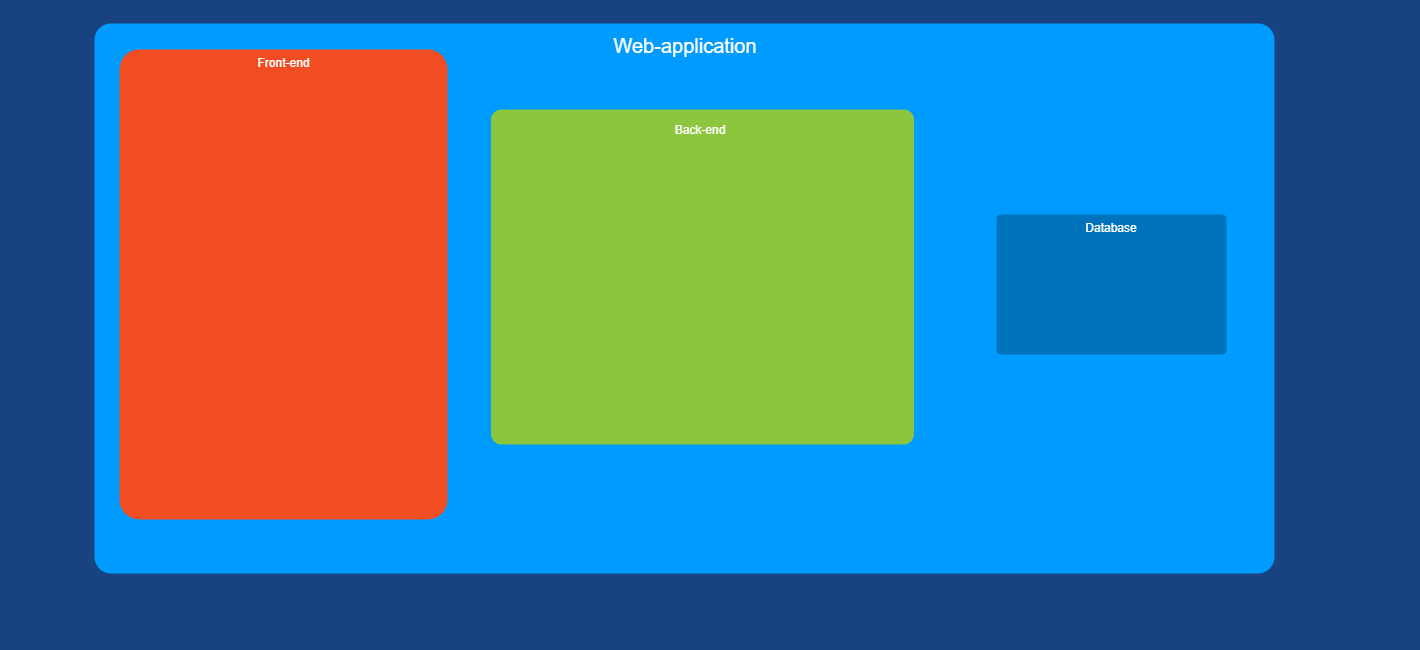

The diagram above was exported from draw.io. Its source (the exported page's mxGraphModel, read from the mxfile embedded in the PNG):
<mxGraphModel dx="2048" dy="2429" grid="1" gridSize="10" guides="1" tooltips="1" connect="1" arrows="1" fold="1" page="1" pageScale="1.5" pageWidth="1169" pageHeight="826" background="#184380" math="0" shadow="0">
  <root>
    <mxCell id="0" style=";html=1;" />
    <mxCell id="1" style=";html=1;" parent="0" />
    <mxCell id="23046e2b9bb16c14-116" value="Web-application" style="whiteSpace=wrap;html=1;rounded=1;shadow=0;strokeColor=none;strokeWidth=2;fillColor=#009BFF;fontSize=20;fontColor=#FFFFFF;align=center;arcSize=3;verticalAlign=top;spacingTop=4;" parent="1" vertex="1">
      <mxGeometry x="418" y="-276" width="1180" height="550" as="geometry" />
    </mxCell>
    <mxCell id="23046e2b9bb16c14-64" value="Database" style="rounded=1;whiteSpace=wrap;html=1;shadow=0;strokeWidth=2;fillColor=#0072BC;fontSize=12;fontColor=#FFFFFF;align=center;strokeColor=none;arcSize=3;verticalAlign=top;" parent="1" vertex="1">
      <mxGeometry x="1320" y="-85" width="230" height="140" as="geometry" />
    </mxCell>
    <mxCell id="23046e2b9bb16c14-27" value="" style="rounded=1;whiteSpace=wrap;html=1;shadow=0;strokeWidth=2;fillColor=#8BC63E;fontSize=12;fontColor=#000000;align=center;strokeColor=none;arcSize=3;" parent="1" vertex="1">
      <mxGeometry x="814.5" y="-190" width="423" height="335" as="geometry" />
    </mxCell>
    <mxCell id="23046e2b9bb16c14-28" value="Front-end" style="rounded=1;whiteSpace=wrap;html=1;shadow=0;strokeWidth=2;fillColor=#F04D22;fontSize=12;fontColor=#FFFFFF;align=center;strokeColor=none;arcSize=6;verticalAlign=top;" parent="1" vertex="1">
      <mxGeometry x="443" y="-250" width="328" height="470" as="geometry" />
    </mxCell>
    <mxCell id="23046e2b9bb16c14-72" style="edgeStyle=orthogonalEdgeStyle;html=1;startArrow=none;startFill=0;startSize=10;endArrow=none;endFill=0;endSize=10;strokeWidth=3;fontSize=11;fontColor=#FFFFFF;strokeColor=#FFFFFF;dashed=1;rounded=0;" parent="1" source="23046e2b9bb16c14-63" edge="1">
      <mxGeometry relative="1" as="geometry">
        <Array as="points">
          <mxPoint x="351" y="730" />
          <mxPoint x="581" y="730" />
        </Array>
        <mxPoint x="581.2857142857144" y="698" as="targetPoint" />
      </mxGeometry>
    </mxCell>
    <mxCell id="23046e2b9bb16c14-84" value="" style="rounded=0;whiteSpace=wrap;html=1;shadow=0;strokeWidth=2;fillColor=#F04D22;fontSize=12;fontColor=#FFFFFF;align=center;strokeColor=none;arcSize=6;verticalAlign=top;" parent="1" vertex="1">
      <mxGeometry x="326" y="820" width="300" height="102" as="geometry" />
    </mxCell>
    <mxCell id="23046e2b9bb16c14-85" value="" style="rounded=0;whiteSpace=wrap;html=1;shadow=0;strokeWidth=2;fillColor=#8BC63E;fontSize=12;fontColor=#FFFFFF;align=center;strokeColor=none;arcSize=6;verticalAlign=top;" parent="1" vertex="1">
      <mxGeometry x="626" y="820" width="400" height="102" as="geometry" />
    </mxCell>
    <mxCell id="23046e2b9bb16c14-86" value="" style="rounded=0;whiteSpace=wrap;html=1;shadow=0;strokeWidth=2;fillColor=#0072BC;fontSize=12;fontColor=#FFFFFF;align=center;strokeColor=none;arcSize=3;verticalAlign=top;" parent="1" vertex="1">
      <mxGeometry x="1026" y="820" width="390" height="102" as="geometry" />
    </mxCell>
    <mxCell id="23046e2b9bb16c14-87" value="A" style="text;html=1;strokeColor=none;fillColor=none;align=center;verticalAlign=middle;whiteSpace=wrap;rounded=1;shadow=0;fontSize=30;fontColor=#FFFFFF;fontStyle=1" parent="1" vertex="1">
      <mxGeometry x="326" y="853" width="40" height="35" as="geometry" />
    </mxCell>
    <mxCell id="23046e2b9bb16c14-88" value="B" style="text;html=1;strokeColor=none;fillColor=none;align=center;verticalAlign=middle;whiteSpace=wrap;rounded=1;shadow=0;fontSize=30;fontColor=#FFFFFF;fontStyle=1" parent="1" vertex="1">
      <mxGeometry x="626" y="853" width="40" height="35" as="geometry" />
    </mxCell>
    <mxCell id="23046e2b9bb16c14-89" value="C" style="text;html=1;strokeColor=none;fillColor=none;align=center;verticalAlign=middle;whiteSpace=wrap;rounded=1;shadow=0;fontSize=30;fontColor=#FFFFFF;fontStyle=1" parent="1" vertex="1">
      <mxGeometry x="1026" y="853" width="40" height="35" as="geometry" />
    </mxCell>
    <mxCell id="23046e2b9bb16c14-90" value="Computer" style="verticalLabelPosition=top;html=1;verticalAlign=bottom;strokeColor=none;fillColor=#FFFFFF;shape=mxgraph.azure.computer;rounded=0;shadow=0;fontSize=10;fontColor=#FFFFFF;align=center;labelPosition=center;" parent="1" vertex="1">
      <mxGeometry x="393" y="860" width="50" height="45" as="geometry" />
    </mxCell>
    <mxCell id="23046e2b9bb16c14-91" value="VHD" style="shadow=0;html=1;strokeColor=none;fillColor=#FFFFFF;labelPosition=center;verticalLabelPosition=top;verticalAlign=bottom;shape=mxgraph.azure.vhd;rounded=0;fontSize=10;fontColor=#FFFFFF;align=center;" parent="1" vertex="1">
      <mxGeometry x="483" y="857" width="40" height="50" as="geometry" />
    </mxCell>
    <mxCell id="23046e2b9bb16c14-92" value="+" style="text;html=1;strokeColor=none;fillColor=none;align=center;verticalAlign=middle;whiteSpace=wrap;rounded=1;shadow=0;fontSize=30;fontColor=#FFFFFF;fontStyle=1" parent="1" vertex="1">
      <mxGeometry x="443" y="865" width="40" height="35" as="geometry" />
    </mxCell>
    <mxCell id="23046e2b9bb16c14-93" value="+" style="text;html=1;strokeColor=none;fillColor=none;align=center;verticalAlign=middle;whiteSpace=wrap;rounded=1;shadow=0;fontSize=30;fontColor=#FFFFFF;fontStyle=1" parent="1" vertex="1">
      <mxGeometry x="523" y="865" width="40" height="35" as="geometry" />
    </mxCell>
    <mxCell id="23046e2b9bb16c14-94" value="Server&lt;div&gt;Directory&lt;/div&gt;" style="shadow=0;html=1;strokeColor=none;shape=mxgraph.mscae.enterprise.server_directory;fillColor=#FFFFFF;rounded=0;fontSize=10;fontColor=#FFFFFF;align=center;verticalAlign=bottom;labelPosition=center;verticalLabelPosition=top;" parent="1" vertex="1">
      <mxGeometry x="563" y="858" width="36" height="50" as="geometry" />
    </mxCell>
    <mxCell id="23046e2b9bb16c14-95" value="VM Feature" style="shadow=0;html=1;strokeColor=none;fillColor=#FFFFFF;labelPosition=center;verticalLabelPosition=top;verticalAlign=bottom;shape=mxgraph.azure.virtual_machine_feature;rounded=0;fontSize=10;fontColor=#FFFFFF;align=center;" parent="1" vertex="1">
      <mxGeometry x="684" y="861" width="50" height="45" as="geometry" />
    </mxCell>
    <mxCell id="23046e2b9bb16c14-96" value="+" style="text;html=1;strokeColor=none;fillColor=none;align=center;verticalAlign=middle;whiteSpace=wrap;rounded=1;shadow=0;fontSize=30;fontColor=#FFFFFF;fontStyle=1" parent="1" vertex="1">
      <mxGeometry x="734" y="866" width="40" height="35" as="geometry" />
    </mxCell>
    <mxCell id="23046e2b9bb16c14-97" value="VHD" style="shadow=0;html=1;strokeColor=none;fillColor=#FFFFFF;labelPosition=center;verticalLabelPosition=top;verticalAlign=bottom;shape=mxgraph.azure.vhd;rounded=0;fontSize=10;fontColor=#FFFFFF;align=center;" parent="1" vertex="1">
      <mxGeometry x="774" y="858" width="40" height="50" as="geometry" />
    </mxCell>
    <mxCell id="23046e2b9bb16c14-98" value="3rd Party&lt;div&gt;Integration&lt;/div&gt;" style="shadow=0;html=1;strokeColor=none;fillColor=#FFFFFF;labelPosition=center;verticalLabelPosition=top;verticalAlign=bottom;shape=mxgraph.office.communications.3rd_party_integration;rounded=0;fontSize=10;fontColor=#FFFFFF;align=center;" parent="1" vertex="1">
      <mxGeometry x="854" y="856" width="54" height="55" as="geometry" />
    </mxCell>
    <mxCell id="23046e2b9bb16c14-99" value="+" style="text;html=1;strokeColor=none;fillColor=none;align=center;verticalAlign=middle;whiteSpace=wrap;rounded=1;shadow=0;fontSize=30;fontColor=#FFFFFF;fontStyle=1" parent="1" vertex="1">
      <mxGeometry x="814" y="866" width="40" height="35" as="geometry" />
    </mxCell>
    <mxCell id="23046e2b9bb16c14-100" value="+" style="text;html=1;strokeColor=none;fillColor=none;align=center;verticalAlign=middle;whiteSpace=wrap;rounded=1;shadow=0;fontSize=30;fontColor=#FFFFFF;fontStyle=1" parent="1" vertex="1">
      <mxGeometry x="908" y="866" width="40" height="35" as="geometry" />
    </mxCell>
    <mxCell id="23046e2b9bb16c14-101" value="Data Migration&lt;div&gt;Wizard&lt;/div&gt;" style="shadow=0;html=1;strokeColor=none;shape=mxgraph.mscae.intune.data_migration_wizard;fillColor=#FFFFFF;rounded=0;fontSize=10;fontColor=#FFFFFF;align=center;verticalAlign=bottom;labelPosition=center;verticalLabelPosition=top;" parent="1" vertex="1">
      <mxGeometry x="948" y="859" width="50" height="48" as="geometry" />
    </mxCell>
    <mxCell id="23046e2b9bb16c14-102" value="VM Feature" style="shadow=0;html=1;strokeColor=none;fillColor=#FFFFFF;labelPosition=center;verticalLabelPosition=top;verticalAlign=bottom;shape=mxgraph.azure.virtual_machine_feature;rounded=0;fontSize=10;fontColor=#FFFFFF;align=center;" parent="1" vertex="1">
      <mxGeometry x="1086" y="861" width="50" height="45" as="geometry" />
    </mxCell>
    <mxCell id="23046e2b9bb16c14-103" value="" style="line;strokeWidth=2;direction=south;html=1;rounded=0;shadow=0;fillColor=none;fontSize=30;fontColor=#FFFFFF;align=center;strokeColor=#FFFFFF;" parent="1" vertex="1">
      <mxGeometry x="366" y="820" width="10" height="102" as="geometry" />
    </mxCell>
    <mxCell id="23046e2b9bb16c14-104" value="" style="line;strokeWidth=2;direction=south;html=1;rounded=0;shadow=0;fillColor=none;fontSize=30;fontColor=#FFFFFF;align=center;strokeColor=#FFFFFF;" parent="1" vertex="1">
      <mxGeometry x="666" y="820" width="10" height="102" as="geometry" />
    </mxCell>
    <mxCell id="23046e2b9bb16c14-105" value="" style="line;strokeWidth=2;direction=south;html=1;rounded=0;shadow=0;fillColor=none;fontSize=30;fontColor=#FFFFFF;align=center;strokeColor=#FFFFFF;" parent="1" vertex="1">
      <mxGeometry x="1066" y="820" width="10" height="102" as="geometry" />
    </mxCell>
    <mxCell id="23046e2b9bb16c14-106" value="+" style="text;html=1;strokeColor=none;fillColor=none;align=center;verticalAlign=middle;whiteSpace=wrap;rounded=1;shadow=0;fontSize=30;fontColor=#FFFFFF;fontStyle=1" parent="1" vertex="1">
      <mxGeometry x="1136" y="866" width="40" height="35" as="geometry" />
    </mxCell>
    <mxCell id="23046e2b9bb16c14-107" value="Azure&lt;div&gt;Website&lt;/div&gt;" style="verticalLabelPosition=top;html=1;verticalAlign=bottom;strokeColor=none;fillColor=#FFFFFF;shape=mxgraph.azure.azure_website;rounded=0;shadow=0;fontSize=10;fontColor=#FFFFFF;align=center;labelPosition=center;" parent="1" vertex="1">
      <mxGeometry x="1176" y="858" width="50" height="50" as="geometry" />
    </mxCell>
    <mxCell id="23046e2b9bb16c14-108" value="+" style="text;html=1;strokeColor=none;fillColor=none;align=center;verticalAlign=middle;whiteSpace=wrap;rounded=1;shadow=0;fontSize=30;fontColor=#FFFFFF;fontStyle=1" parent="1" vertex="1">
      <mxGeometry x="1226" y="866" width="40" height="35" as="geometry" />
    </mxCell>
    <mxCell id="23046e2b9bb16c14-109" value="MySQL&lt;div&gt;Database&lt;/div&gt;" style="verticalLabelPosition=top;html=1;verticalAlign=bottom;strokeColor=none;fillColor=#FFFFFF;shape=mxgraph.azure.mysql_database;rounded=0;shadow=0;fontSize=10;fontColor=#FFFFFF;align=center;labelPosition=center;" parent="1" vertex="1">
      <mxGeometry x="1266" y="859" width="37.5" height="50" as="geometry" />
    </mxCell>
    <mxCell id="23046e2b9bb16c14-110" value="+" style="text;html=1;strokeColor=none;fillColor=none;align=center;verticalAlign=middle;whiteSpace=wrap;rounded=1;shadow=0;fontSize=30;fontColor=#FFFFFF;fontStyle=1" parent="1" vertex="1">
      <mxGeometry x="1304" y="866" width="40" height="35" as="geometry" />
    </mxCell>
    <mxCell id="23046e2b9bb16c14-111" value="Azure&lt;div&gt;Storage&lt;/div&gt;" style="shadow=0;html=1;strokeColor=none;labelPosition=center;verticalLabelPosition=top;verticalAlign=bottom;shape=mxgraph.mscae.cloud.azure_storage;fillColor=#FFFFFF;rounded=0;fontSize=10;fontColor=#FFFFFF;align=center;" parent="1" vertex="1">
      <mxGeometry x="1344" y="862" width="50" height="43" as="geometry" />
    </mxCell>
    <mxCell id="23046e2b9bb16c14-115" value="&lt;h1&gt;Heading&lt;/h1&gt;&lt;p&gt;Lorem ipsum dolor sit amet, consectetur adipisicing elit, sed do eiusmod tempor incididunt ut labore et dolore magna aliqua.&lt;/p&gt;" style="text;html=1;strokeColor=none;fillColor=none;spacing=5;spacingTop=-20;whiteSpace=wrap;overflow=hidden;rounded=0;shadow=0;fontSize=10;fontColor=#FFFFFF;align=left;" parent="1" vertex="1">
      <mxGeometry x="328" y="640" width="1041" height="70" as="geometry" />
    </mxCell>
    <mxCell id="bKgvJQfw-FsWixJvawo9-5" value="&lt;font color=&quot;#ffffff&quot;&gt;Back-end&lt;/font&gt;" style="text;html=1;strokeColor=none;fillColor=none;align=center;verticalAlign=middle;whiteSpace=wrap;rounded=0;" vertex="1" parent="1">
      <mxGeometry x="815" y="-180" width="416" height="20" as="geometry" />
    </mxCell>
  </root>
</mxGraphModel>